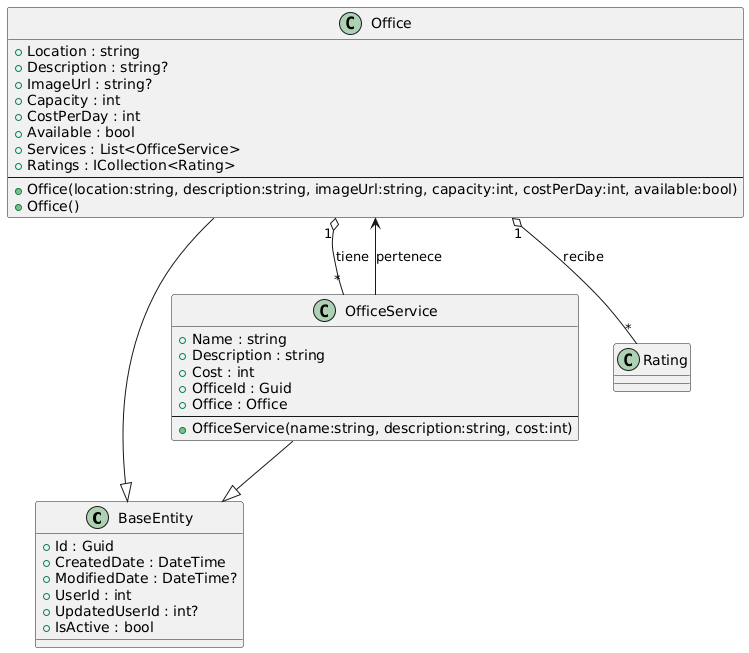

The diagram above was rendered by PlantUML. Its source (embedded in the PNG):
@startuml
class BaseEntity {
  + Id : Guid
  + CreatedDate : DateTime
  + ModifiedDate : DateTime?
  + UserId : int
  + UpdatedUserId : int?
  + IsActive : bool
}

class Office {
  + Location : string
  + Description : string?
  + ImageUrl : string?
  + Capacity : int
  + CostPerDay : int
  + Available : bool
  + Services : List<OfficeService>
  + Ratings : ICollection<Rating>
  --
  + Office(location:string, description:string, imageUrl:string, capacity:int, costPerDay:int, available:bool)
  + Office()
}

class OfficeService {
  + Name : string
  + Description : string
  + Cost : int
  + OfficeId : Guid
  + Office : Office
  --
  + OfficeService(name:string, description:string, cost:int)
}

class Rating {
}

Office --|> BaseEntity
OfficeService --|> BaseEntity

Office "1" o-- "*" OfficeService : "tiene"
Office "1" o-- "*" Rating : "recibe"
OfficeService --> Office : "pertenece"
@enduml